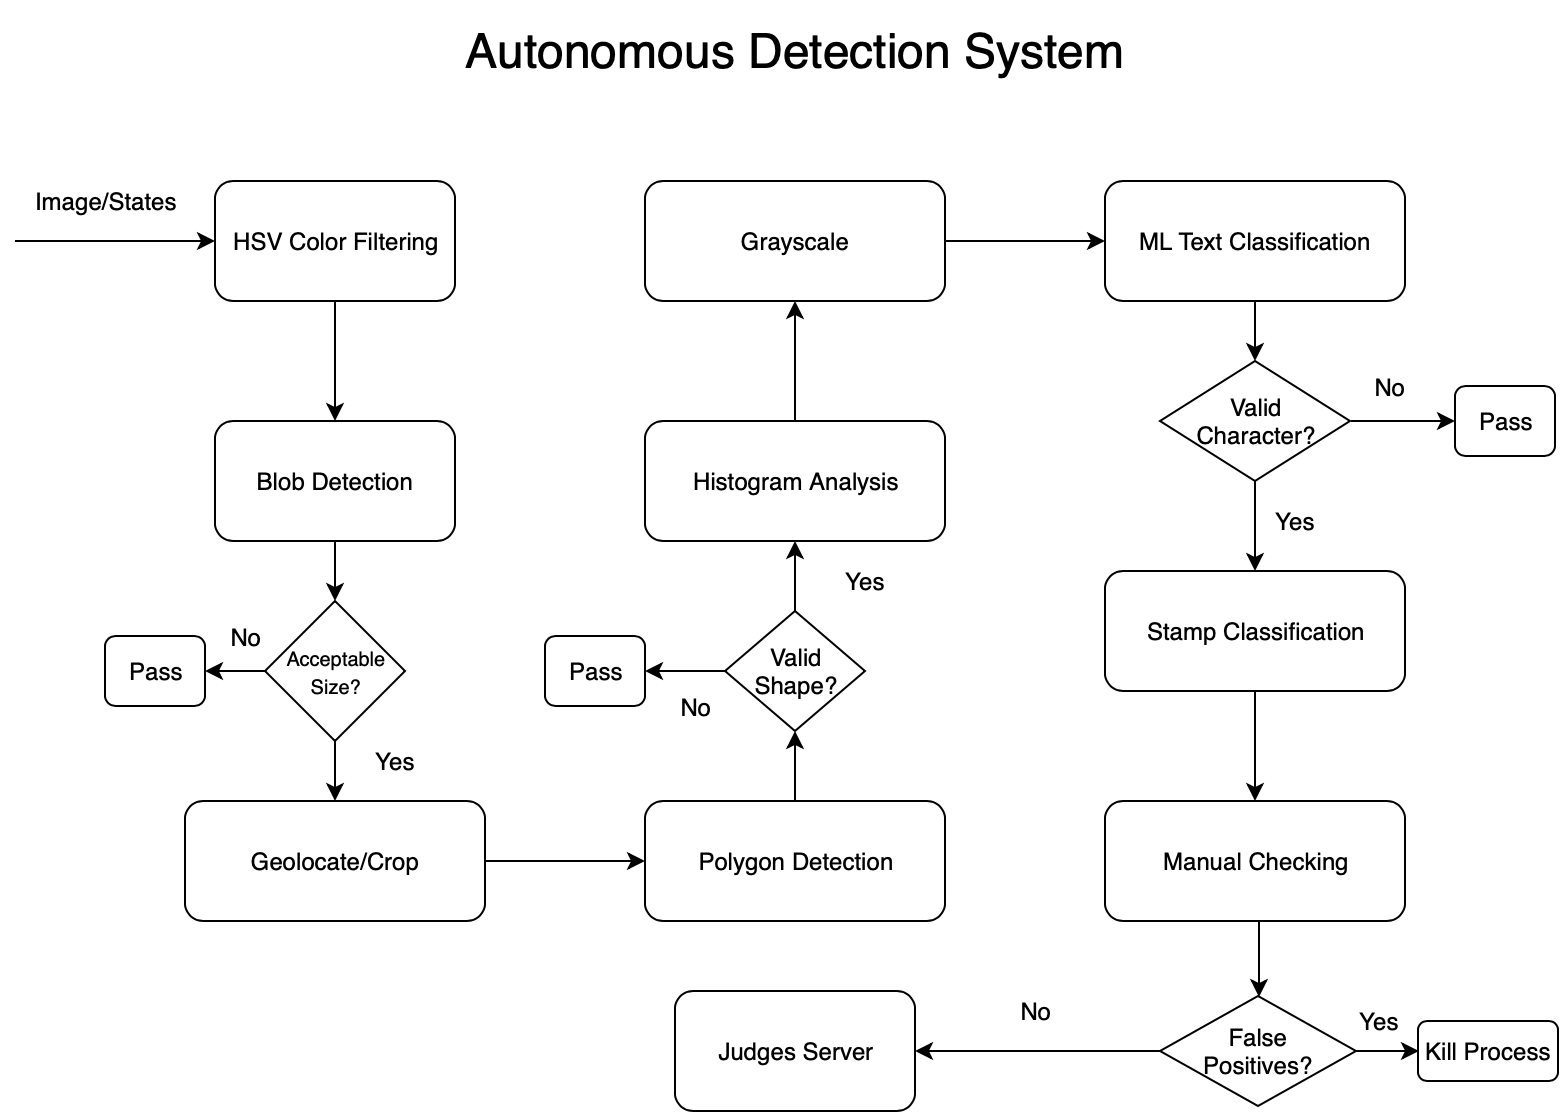

The diagram above was exported from draw.io. Its source (the exported page's mxGraphModel, read from the mxfile embedded in the PNG):
<mxGraphModel dx="1426" dy="814" grid="1" gridSize="10" guides="1" tooltips="1" connect="1" arrows="1" fold="1" page="1" pageScale="1" pageWidth="850" pageHeight="1100" math="0" shadow="0">
  <root>
    <mxCell id="0" />
    <mxCell id="1" parent="0" />
    <mxCell id="2" value="" style="edgeStyle=orthogonalEdgeStyle;rounded=0;html=1;jettySize=auto;orthogonalLoop=1;" edge="1" source="3" target="4" parent="1">
      <mxGeometry relative="1" as="geometry" />
    </mxCell>
    <mxCell id="3" value="HSV Color Filtering" style="rounded=1;whiteSpace=wrap;html=1;" vertex="1" parent="1">
      <mxGeometry x="190" y="120" width="120" height="60" as="geometry" />
    </mxCell>
    <mxCell id="4" value="Blob Detection" style="rounded=1;whiteSpace=wrap;html=1;" vertex="1" parent="1">
      <mxGeometry x="190" y="240" width="120" height="60" as="geometry" />
    </mxCell>
    <mxCell id="5" value="" style="edgeStyle=orthogonalEdgeStyle;rounded=0;html=1;jettySize=auto;orthogonalLoop=1;" edge="1" source="6" target="8" parent="1">
      <mxGeometry relative="1" as="geometry" />
    </mxCell>
    <mxCell id="6" value="Geolocate/Crop" style="rounded=1;whiteSpace=wrap;html=1;" vertex="1" parent="1">
      <mxGeometry x="175" y="430" width="150" height="60" as="geometry" />
    </mxCell>
    <mxCell id="7" style="edgeStyle=orthogonalEdgeStyle;rounded=0;html=1;jettySize=auto;orthogonalLoop=1;" edge="1" source="8" target="36" parent="1">
      <mxGeometry relative="1" as="geometry" />
    </mxCell>
    <mxCell id="8" value="Polygon Detection" style="rounded=1;whiteSpace=wrap;html=1;" vertex="1" parent="1">
      <mxGeometry x="405" y="430" width="150" height="60" as="geometry" />
    </mxCell>
    <mxCell id="9" value="" style="edgeStyle=orthogonalEdgeStyle;rounded=0;html=1;jettySize=auto;orthogonalLoop=1;" edge="1" source="10" target="12" parent="1">
      <mxGeometry relative="1" as="geometry" />
    </mxCell>
    <mxCell id="10" value="Histogram Analysis" style="rounded=1;whiteSpace=wrap;html=1;" vertex="1" parent="1">
      <mxGeometry x="405" y="240" width="150" height="60" as="geometry" />
    </mxCell>
    <mxCell id="11" value="" style="edgeStyle=orthogonalEdgeStyle;rounded=0;html=1;jettySize=auto;orthogonalLoop=1;" edge="1" source="12" target="14" parent="1">
      <mxGeometry relative="1" as="geometry" />
    </mxCell>
    <mxCell id="12" value="Grayscale" style="rounded=1;whiteSpace=wrap;html=1;" vertex="1" parent="1">
      <mxGeometry x="405" y="120" width="150" height="60" as="geometry" />
    </mxCell>
    <mxCell id="13" style="edgeStyle=orthogonalEdgeStyle;rounded=0;html=1;exitX=0.5;exitY=1;entryX=0.5;entryY=0;jettySize=auto;orthogonalLoop=1;" edge="1" source="14" target="42" parent="1">
      <mxGeometry relative="1" as="geometry" />
    </mxCell>
    <mxCell id="14" value="ML Text Classification" style="rounded=1;whiteSpace=wrap;html=1;" vertex="1" parent="1">
      <mxGeometry x="635" y="120" width="150" height="60" as="geometry" />
    </mxCell>
    <mxCell id="15" value="" style="edgeStyle=orthogonalEdgeStyle;rounded=0;html=1;jettySize=auto;orthogonalLoop=1;" edge="1" source="16" target="18" parent="1">
      <mxGeometry relative="1" as="geometry" />
    </mxCell>
    <mxCell id="16" value="Stamp Classification" style="rounded=1;whiteSpace=wrap;html=1;" vertex="1" parent="1">
      <mxGeometry x="635" y="315" width="150" height="60" as="geometry" />
    </mxCell>
    <mxCell id="17" style="edgeStyle=orthogonalEdgeStyle;rounded=0;html=1;exitX=0.5;exitY=1;entryX=0.5;entryY=0;jettySize=auto;orthogonalLoop=1;" edge="1" source="18" target="27" parent="1">
      <mxGeometry relative="1" as="geometry" />
    </mxCell>
    <mxCell id="18" value="Manual Checking" style="rounded=1;whiteSpace=wrap;html=1;" vertex="1" parent="1">
      <mxGeometry x="635" y="430" width="150" height="60" as="geometry" />
    </mxCell>
    <mxCell id="19" value="" style="endArrow=classic;html=1;entryX=0;entryY=0.5;" edge="1" target="3" parent="1">
      <mxGeometry width="50" height="50" relative="1" as="geometry">
        <mxPoint x="90" y="150" as="sourcePoint" />
        <mxPoint x="230" y="460" as="targetPoint" />
      </mxGeometry>
    </mxCell>
    <mxCell id="20" value="Image/States" style="text;html=1;strokeColor=none;fillColor=none;align=center;verticalAlign=middle;whiteSpace=wrap;rounded=0;" vertex="1" parent="1">
      <mxGeometry x="90" y="120" width="90" height="20" as="geometry" />
    </mxCell>
    <mxCell id="21" value="" style="edgeStyle=orthogonalEdgeStyle;rounded=0;html=1;jettySize=auto;orthogonalLoop=1;entryX=0;entryY=0.5;" edge="1" source="27" target="23" parent="1">
      <mxGeometry relative="1" as="geometry">
        <mxPoint x="821.5" y="670" as="targetPoint" />
      </mxGeometry>
    </mxCell>
    <mxCell id="22" value="Judges Server" style="rounded=1;whiteSpace=wrap;html=1;" vertex="1" parent="1">
      <mxGeometry x="420" y="525" width="120" height="60" as="geometry" />
    </mxCell>
    <mxCell id="23" value="Kill Process" style="rounded=1;whiteSpace=wrap;html=1;" vertex="1" parent="1">
      <mxGeometry x="791.5" y="540" width="70" height="30" as="geometry" />
    </mxCell>
    <mxCell id="24" value="Yes" style="text;html=1;strokeColor=none;fillColor=none;align=center;verticalAlign=middle;whiteSpace=wrap;rounded=0;" vertex="1" parent="1">
      <mxGeometry x="751.5" y="530" width="40" height="20" as="geometry" />
    </mxCell>
    <mxCell id="25" value="No" style="text;html=1;strokeColor=none;fillColor=none;align=center;verticalAlign=middle;whiteSpace=wrap;rounded=0;" vertex="1" parent="1">
      <mxGeometry x="580" y="525" width="40" height="20" as="geometry" />
    </mxCell>
    <mxCell id="26" style="edgeStyle=orthogonalEdgeStyle;rounded=0;html=1;exitX=0;exitY=0.5;entryX=1;entryY=0.5;jettySize=auto;orthogonalLoop=1;" edge="1" source="27" target="22" parent="1">
      <mxGeometry relative="1" as="geometry" />
    </mxCell>
    <mxCell id="27" value="False&lt;br&gt;Positives?&lt;br&gt;" style="rhombus;whiteSpace=wrap;html=1;" vertex="1" parent="1">
      <mxGeometry x="662.5" y="527.5" width="98" height="55" as="geometry" />
    </mxCell>
    <mxCell id="28" value="&lt;font style=&quot;font-size: 10px&quot;&gt;Acceptable&lt;br&gt;Size?&lt;/font&gt;&lt;br&gt;" style="rhombus;whiteSpace=wrap;html=1;" vertex="1" parent="1">
      <mxGeometry x="215" y="330" width="70" height="70" as="geometry" />
    </mxCell>
    <mxCell id="29" value="" style="endArrow=classic;html=1;exitX=0.5;exitY=1;entryX=0.5;entryY=0;" edge="1" source="4" target="28" parent="1">
      <mxGeometry width="50" height="50" relative="1" as="geometry">
        <mxPoint x="80" y="600" as="sourcePoint" />
        <mxPoint x="130" y="550" as="targetPoint" />
      </mxGeometry>
    </mxCell>
    <mxCell id="30" value="" style="endArrow=classic;html=1;exitX=0.5;exitY=1;entryX=0.5;entryY=0;" edge="1" source="28" target="6" parent="1">
      <mxGeometry width="50" height="50" relative="1" as="geometry">
        <mxPoint x="80" y="600" as="sourcePoint" />
        <mxPoint x="130" y="550" as="targetPoint" />
      </mxGeometry>
    </mxCell>
    <mxCell id="31" value="Yes" style="text;html=1;strokeColor=none;fillColor=none;align=center;verticalAlign=middle;whiteSpace=wrap;rounded=0;" vertex="1" parent="1">
      <mxGeometry x="260" y="400" width="40" height="20" as="geometry" />
    </mxCell>
    <mxCell id="32" value="Pass" style="rounded=1;whiteSpace=wrap;html=1;" vertex="1" parent="1">
      <mxGeometry x="135" y="347.5" width="50" height="35" as="geometry" />
    </mxCell>
    <mxCell id="33" value="" style="endArrow=classic;html=1;exitX=0;exitY=0.5;entryX=1;entryY=0.5;" edge="1" source="28" target="32" parent="1">
      <mxGeometry width="50" height="50" relative="1" as="geometry">
        <mxPoint x="20" y="600" as="sourcePoint" />
        <mxPoint x="70" y="550" as="targetPoint" />
      </mxGeometry>
    </mxCell>
    <mxCell id="34" value="No" style="text;html=1;strokeColor=none;fillColor=none;align=center;verticalAlign=middle;whiteSpace=wrap;rounded=0;" vertex="1" parent="1">
      <mxGeometry x="185" y="337.5" width="40" height="20" as="geometry" />
    </mxCell>
    <mxCell id="35" value="" style="edgeStyle=orthogonalEdgeStyle;rounded=0;html=1;jettySize=auto;orthogonalLoop=1;entryX=1;entryY=0.5;" edge="1" source="36" target="38" parent="1">
      <mxGeometry relative="1" as="geometry">
        <mxPoint x="405" y="365" as="targetPoint" />
      </mxGeometry>
    </mxCell>
    <mxCell id="36" value="Valid&lt;br&gt;Shape?&lt;br&gt;" style="rhombus;whiteSpace=wrap;html=1;" vertex="1" parent="1">
      <mxGeometry x="445" y="335" width="70" height="60" as="geometry" />
    </mxCell>
    <mxCell id="37" value="" style="endArrow=classic;html=1;exitX=0.5;exitY=0;entryX=0.5;entryY=1;" edge="1" source="36" target="10" parent="1">
      <mxGeometry width="50" height="50" relative="1" as="geometry">
        <mxPoint x="80" y="600" as="sourcePoint" />
        <mxPoint x="130" y="550" as="targetPoint" />
      </mxGeometry>
    </mxCell>
    <mxCell id="38" value="Pass" style="rounded=1;whiteSpace=wrap;html=1;" vertex="1" parent="1">
      <mxGeometry x="355" y="347.5" width="50" height="35" as="geometry" />
    </mxCell>
    <mxCell id="39" value="No" style="text;html=1;strokeColor=none;fillColor=none;align=center;verticalAlign=middle;whiteSpace=wrap;rounded=0;" vertex="1" parent="1">
      <mxGeometry x="410" y="372.5" width="40" height="20" as="geometry" />
    </mxCell>
    <mxCell id="40" value="Yes" style="text;html=1;strokeColor=none;fillColor=none;align=center;verticalAlign=middle;whiteSpace=wrap;rounded=0;" vertex="1" parent="1">
      <mxGeometry x="495" y="310" width="40" height="20" as="geometry" />
    </mxCell>
    <mxCell id="41" style="edgeStyle=orthogonalEdgeStyle;rounded=0;html=1;exitX=0.5;exitY=1;entryX=0.5;entryY=0;jettySize=auto;orthogonalLoop=1;" edge="1" source="42" target="16" parent="1">
      <mxGeometry relative="1" as="geometry" />
    </mxCell>
    <mxCell id="42" value="Valid&lt;br&gt;Character?&lt;br&gt;" style="rhombus;whiteSpace=wrap;html=1;" vertex="1" parent="1">
      <mxGeometry x="662.5" y="210" width="95" height="60" as="geometry" />
    </mxCell>
    <mxCell id="43" value="Pass" style="rounded=1;whiteSpace=wrap;html=1;" vertex="1" parent="1">
      <mxGeometry x="810" y="222.5" width="50" height="35" as="geometry" />
    </mxCell>
    <mxCell id="44" value="" style="endArrow=classic;html=1;exitX=1;exitY=0.5;entryX=0;entryY=0.5;" edge="1" source="42" target="43" parent="1">
      <mxGeometry width="50" height="50" relative="1" as="geometry">
        <mxPoint x="140" y="620" as="sourcePoint" />
        <mxPoint x="720" y="310" as="targetPoint" />
      </mxGeometry>
    </mxCell>
    <mxCell id="45" value="No" style="text;html=1;strokeColor=none;fillColor=none;align=center;verticalAlign=middle;whiteSpace=wrap;rounded=0;" vertex="1" parent="1">
      <mxGeometry x="757.5" y="212.5" width="40" height="20" as="geometry" />
    </mxCell>
    <mxCell id="46" value="Yes" style="text;html=1;strokeColor=none;fillColor=none;align=center;verticalAlign=middle;whiteSpace=wrap;rounded=0;" vertex="1" parent="1">
      <mxGeometry x="710" y="280" width="40" height="20" as="geometry" />
    </mxCell>
    <mxCell id="47" value="&lt;font style=&quot;font-size: 24px&quot;&gt;Autonomous Detection System&lt;/font&gt;" style="text;html=1;strokeColor=none;fillColor=none;align=center;verticalAlign=middle;whiteSpace=wrap;rounded=0;" vertex="1" parent="1">
      <mxGeometry x="270" y="30" width="420" height="50" as="geometry" />
    </mxCell>
  </root>
</mxGraphModel>